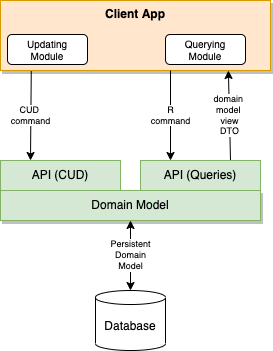

The diagram above was exported from draw.io. Its source (the exported page's mxGraphModel, read from the mxfile embedded in the PNG):
<mxGraphModel dx="492" dy="1421" grid="1" gridSize="10" guides="1" tooltips="1" connect="1" arrows="1" fold="1" page="1" pageScale="1" pageWidth="850" pageHeight="1100" math="0" shadow="0">
  <root>
    <mxCell id="0" />
    <mxCell id="1" parent="0" />
    <mxCell id="8" value="CUD &lt;br style=&quot;font-size: 9px;&quot;&gt;command" style="edgeStyle=none;html=1;entryX=0.25;entryY=0;entryDx=0;entryDy=0;exitX=0.114;exitY=0.983;exitDx=0;exitDy=0;fontSize=9;exitPerimeter=0;" parent="1" source="2" target="3" edge="1">
      <mxGeometry relative="1" as="geometry" />
    </mxCell>
    <mxCell id="2" value="Client App" style="rounded=0;whiteSpace=wrap;html=1;shadow=1;fillColor=#ffe6cc;strokeColor=#d79b00;verticalAlign=top;fontStyle=1" parent="1" vertex="1">
      <mxGeometry x="140" y="-10" width="270" height="70" as="geometry" />
    </mxCell>
    <mxCell id="7" value="domain &lt;br style=&quot;font-size: 9px;&quot;&gt;model &lt;br style=&quot;font-size: 9px;&quot;&gt;view&lt;br&gt;DTO" style="edgeStyle=none;html=1;exitX=0.75;exitY=0;exitDx=0;exitDy=0;entryX=0.844;entryY=1;entryDx=0;entryDy=0;fontSize=9;entryPerimeter=0;" parent="1" source="9" target="2" edge="1">
      <mxGeometry x="-0.0004" relative="1" as="geometry">
        <mxPoint as="offset" />
      </mxGeometry>
    </mxCell>
    <mxCell id="3" value="API (CUD)" style="rounded=0;whiteSpace=wrap;html=1;shadow=0;fillColor=#d5e8d4;strokeColor=#82b366;" parent="1" vertex="1">
      <mxGeometry x="140" y="150" width="120" height="30" as="geometry" />
    </mxCell>
    <mxCell id="4" value="Domain Model" style="rounded=0;whiteSpace=wrap;html=1;shadow=1;fillColor=#d5e8d4;strokeColor=#82b366;" parent="1" vertex="1">
      <mxGeometry x="140" y="180" width="260" height="30" as="geometry" />
    </mxCell>
    <mxCell id="6" value="Persistent&lt;br style=&quot;font-size: 9px;&quot;&gt;Domain&lt;br style=&quot;font-size: 9px;&quot;&gt;Model" style="edgeStyle=none;html=1;exitX=0.5;exitY=0;exitDx=0;exitDy=0;exitPerimeter=0;entryX=0.5;entryY=1;entryDx=0;entryDy=0;startArrow=classic;startFill=1;fontSize=9;" parent="1" source="5" target="4" edge="1">
      <mxGeometry relative="1" as="geometry" />
    </mxCell>
    <mxCell id="5" value="Database" style="shape=cylinder3;whiteSpace=wrap;html=1;boundedLbl=1;backgroundOutline=1;size=7.0026092529296875;shadow=0;" parent="1" vertex="1">
      <mxGeometry x="235" y="280" width="70" height="60" as="geometry" />
    </mxCell>
    <mxCell id="9" value="API (Queries)" style="rounded=0;whiteSpace=wrap;html=1;shadow=0;fillColor=#d5e8d4;strokeColor=#82b366;" vertex="1" parent="1">
      <mxGeometry x="280" y="150" width="120" height="30" as="geometry" />
    </mxCell>
    <mxCell id="10" value="R&lt;br&gt;command" style="edgeStyle=none;html=1;entryX=0.25;entryY=0;entryDx=0;entryDy=0;fontSize=9;" edge="1" parent="1" target="9">
      <mxGeometry relative="1" as="geometry">
        <mxPoint x="310" y="60" as="sourcePoint" />
        <mxPoint x="180" y="160" as="targetPoint" />
      </mxGeometry>
    </mxCell>
    <mxCell id="11" value="Updating&lt;br style=&quot;font-size: 10px;&quot;&gt;Module" style="rounded=1;whiteSpace=wrap;html=1;fontSize=10;" vertex="1" parent="1">
      <mxGeometry x="147" y="24" width="80" height="30" as="geometry" />
    </mxCell>
    <mxCell id="12" value="Querying&lt;br style=&quot;font-size: 10px;&quot;&gt;Module" style="rounded=1;whiteSpace=wrap;html=1;fontSize=10;" vertex="1" parent="1">
      <mxGeometry x="305" y="24" width="80" height="30" as="geometry" />
    </mxCell>
  </root>
</mxGraphModel>